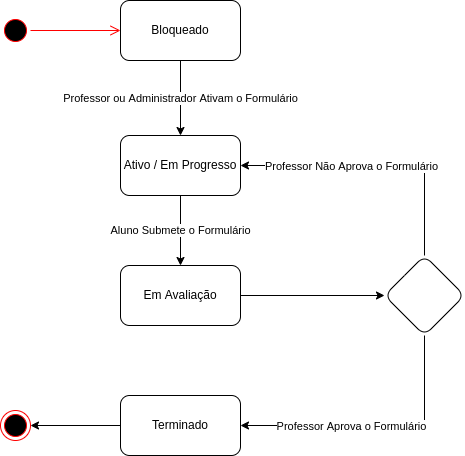

The diagram above was exported from draw.io. Its source (the exported page's mxGraphModel, read from the mxfile embedded in the PNG):
<mxGraphModel dx="1408" dy="859" grid="1" gridSize="10" guides="1" tooltips="1" connect="1" arrows="1" fold="1" page="1" pageScale="1" pageWidth="827" pageHeight="1169" math="0" shadow="0">
  <root>
    <mxCell id="0" />
    <mxCell id="1" parent="0" />
    <mxCell id="BqYiTgqTBpCPz57kN8Sv-1" value="" style="ellipse;html=1;shape=startState;fillColor=#000000;strokeColor=#ff0000;" vertex="1" parent="1">
      <mxGeometry x="30" y="50" width="30" height="30" as="geometry" />
    </mxCell>
    <mxCell id="BqYiTgqTBpCPz57kN8Sv-2" value="" style="edgeStyle=orthogonalEdgeStyle;html=1;verticalAlign=bottom;endArrow=open;endSize=8;strokeColor=#ff0000;rounded=0;entryX=0;entryY=0.5;entryDx=0;entryDy=0;" edge="1" source="BqYiTgqTBpCPz57kN8Sv-1" parent="1" target="BqYiTgqTBpCPz57kN8Sv-3">
      <mxGeometry relative="1" as="geometry">
        <mxPoint x="95" y="130" as="targetPoint" />
      </mxGeometry>
    </mxCell>
    <mxCell id="BqYiTgqTBpCPz57kN8Sv-5" value="Professor ou Administrador Ativam o Formulário" style="edgeStyle=orthogonalEdgeStyle;rounded=0;orthogonalLoop=1;jettySize=auto;html=1;" edge="1" parent="1" source="BqYiTgqTBpCPz57kN8Sv-3" target="BqYiTgqTBpCPz57kN8Sv-4">
      <mxGeometry relative="1" as="geometry" />
    </mxCell>
    <mxCell id="BqYiTgqTBpCPz57kN8Sv-3" value="Bloqueado" style="rounded=1;whiteSpace=wrap;html=1;" vertex="1" parent="1">
      <mxGeometry x="150" y="35" width="120" height="60" as="geometry" />
    </mxCell>
    <mxCell id="BqYiTgqTBpCPz57kN8Sv-7" value="Aluno Submete o Formulário" style="edgeStyle=orthogonalEdgeStyle;rounded=0;orthogonalLoop=1;jettySize=auto;html=1;" edge="1" parent="1" source="BqYiTgqTBpCPz57kN8Sv-4" target="BqYiTgqTBpCPz57kN8Sv-6">
      <mxGeometry relative="1" as="geometry" />
    </mxCell>
    <mxCell id="BqYiTgqTBpCPz57kN8Sv-4" value="Ativo / Em Progresso" style="whiteSpace=wrap;html=1;rounded=1;" vertex="1" parent="1">
      <mxGeometry x="150" y="170" width="120" height="60" as="geometry" />
    </mxCell>
    <mxCell id="BqYiTgqTBpCPz57kN8Sv-10" value="" style="edgeStyle=orthogonalEdgeStyle;rounded=0;orthogonalLoop=1;jettySize=auto;html=1;entryX=0;entryY=0.5;entryDx=0;entryDy=0;" edge="1" parent="1" source="BqYiTgqTBpCPz57kN8Sv-6" target="BqYiTgqTBpCPz57kN8Sv-9">
      <mxGeometry relative="1" as="geometry" />
    </mxCell>
    <mxCell id="BqYiTgqTBpCPz57kN8Sv-6" value="Em Avaliação" style="whiteSpace=wrap;html=1;rounded=1;" vertex="1" parent="1">
      <mxGeometry x="150" y="300" width="120" height="60" as="geometry" />
    </mxCell>
    <mxCell id="BqYiTgqTBpCPz57kN8Sv-11" style="edgeStyle=orthogonalEdgeStyle;rounded=0;orthogonalLoop=1;jettySize=auto;html=1;entryX=1;entryY=0.5;entryDx=0;entryDy=0;exitX=0.5;exitY=0;exitDx=0;exitDy=0;" edge="1" parent="1" source="BqYiTgqTBpCPz57kN8Sv-9" target="BqYiTgqTBpCPz57kN8Sv-4">
      <mxGeometry relative="1" as="geometry">
        <Array as="points">
          <mxPoint x="454" y="200" />
        </Array>
      </mxGeometry>
    </mxCell>
    <mxCell id="BqYiTgqTBpCPz57kN8Sv-12" value="Professor Não Aprova o Formulário" style="edgeLabel;html=1;align=center;verticalAlign=middle;resizable=0;points=[];" vertex="1" connectable="0" parent="BqYiTgqTBpCPz57kN8Sv-11">
      <mxGeometry x="-0.2431" relative="1" as="geometry">
        <mxPoint x="-60" as="offset" />
      </mxGeometry>
    </mxCell>
    <mxCell id="BqYiTgqTBpCPz57kN8Sv-14" value="" style="edgeStyle=orthogonalEdgeStyle;rounded=0;orthogonalLoop=1;jettySize=auto;html=1;" edge="1" parent="1" source="BqYiTgqTBpCPz57kN8Sv-9" target="BqYiTgqTBpCPz57kN8Sv-13">
      <mxGeometry relative="1" as="geometry">
        <Array as="points">
          <mxPoint x="454" y="460" />
        </Array>
      </mxGeometry>
    </mxCell>
    <mxCell id="BqYiTgqTBpCPz57kN8Sv-15" value="Professor Aprova o Formulário" style="edgeLabel;html=1;align=center;verticalAlign=middle;resizable=0;points=[];" vertex="1" connectable="0" parent="BqYiTgqTBpCPz57kN8Sv-14">
      <mxGeometry x="-0.5766" y="-1" relative="1" as="geometry">
        <mxPoint x="-73" y="32" as="offset" />
      </mxGeometry>
    </mxCell>
    <mxCell id="BqYiTgqTBpCPz57kN8Sv-9" value="" style="rhombus;whiteSpace=wrap;html=1;rounded=1;" vertex="1" parent="1">
      <mxGeometry x="414" y="290" width="80" height="80" as="geometry" />
    </mxCell>
    <mxCell id="BqYiTgqTBpCPz57kN8Sv-17" style="edgeStyle=orthogonalEdgeStyle;rounded=0;orthogonalLoop=1;jettySize=auto;html=1;exitX=0;exitY=0.5;exitDx=0;exitDy=0;entryX=1;entryY=0.5;entryDx=0;entryDy=0;" edge="1" parent="1" source="BqYiTgqTBpCPz57kN8Sv-13" target="BqYiTgqTBpCPz57kN8Sv-16">
      <mxGeometry relative="1" as="geometry" />
    </mxCell>
    <mxCell id="BqYiTgqTBpCPz57kN8Sv-13" value="Terminado" style="whiteSpace=wrap;html=1;rounded=1;" vertex="1" parent="1">
      <mxGeometry x="150" y="430" width="120" height="60" as="geometry" />
    </mxCell>
    <mxCell id="BqYiTgqTBpCPz57kN8Sv-16" value="" style="ellipse;html=1;shape=endState;fillColor=#000000;strokeColor=#ff0000;" vertex="1" parent="1">
      <mxGeometry x="30" y="445" width="30" height="30" as="geometry" />
    </mxCell>
  </root>
</mxGraphModel>